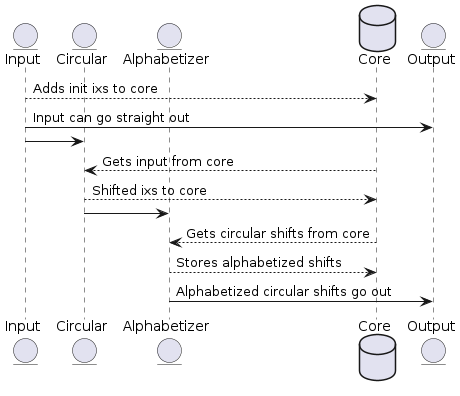

The diagram above was rendered by PlantUML. Its source (embedded in the PNG):
@startuml
entity Input as Input
entity Circular as CS
entity Alphabetizer as Alpha
database Core as Core
entity Output as Out
Input --> Core : Adds init ixs to core
Input -> Out : Input can go straight out
Input -> CS
Core --> CS : Gets input from core
CS --> Core : Shifted ixs to core
CS -> Alpha
Core --> Alpha : Gets circular shifts from core
Alpha --> Core: Stores alphabetized shifts 
Alpha -> Out : Alphabetized circular shifts go out
@enduml